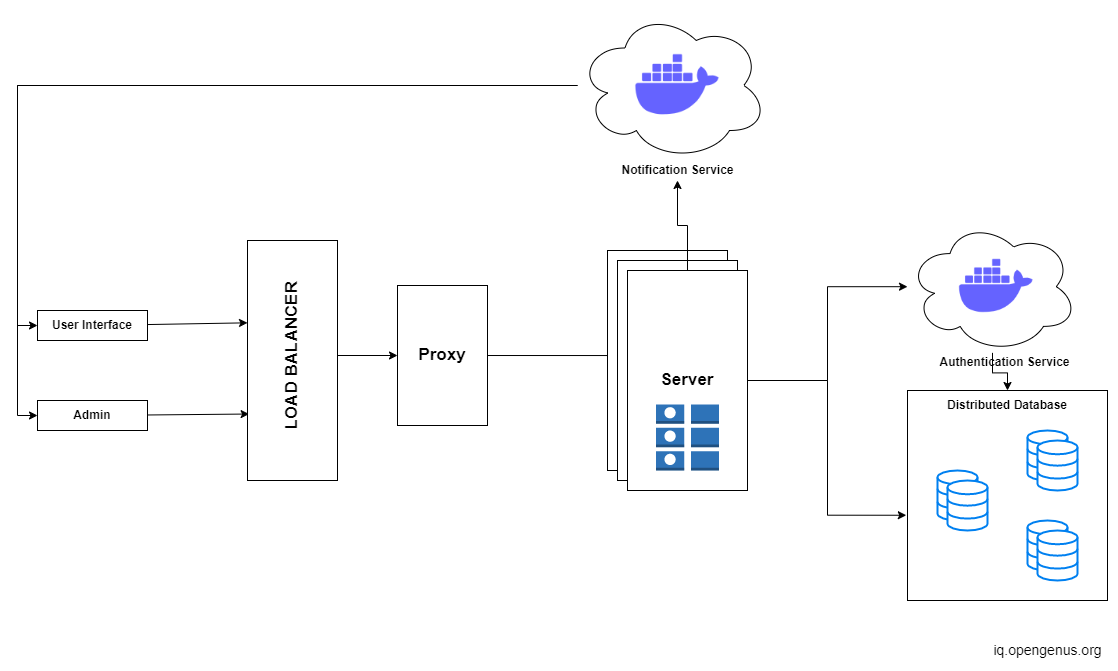

The diagram above was exported from draw.io. Its source (the exported page's mxGraphModel, read from the mxfile embedded in the PNG):
<mxGraphModel dx="1038" dy="1708" grid="1" gridSize="10" guides="1" tooltips="1" connect="1" arrows="1" fold="1" page="1" pageScale="1" pageWidth="827" pageHeight="1169" math="0" shadow="0">
  <root>
    <mxCell id="0" />
    <mxCell id="1" parent="0" />
    <mxCell id="6vLnoQWinwxniSimVSFX-11" style="rounded=0;orthogonalLoop=1;jettySize=auto;html=1;entryX=0;entryY=0.343;entryDx=0;entryDy=0;entryPerimeter=0;fontSize=17;" parent="1" source="6vLnoQWinwxniSimVSFX-1" target="6vLnoQWinwxniSimVSFX-3" edge="1">
      <mxGeometry relative="1" as="geometry" />
    </mxCell>
    <mxCell id="6vLnoQWinwxniSimVSFX-1" value="&lt;b&gt;User Interface&lt;/b&gt;" style="rounded=0;whiteSpace=wrap;html=1;" parent="1" vertex="1">
      <mxGeometry x="120" y="230" width="110" height="30" as="geometry" />
    </mxCell>
    <mxCell id="6vLnoQWinwxniSimVSFX-14" style="edgeStyle=none;rounded=0;orthogonalLoop=1;jettySize=auto;html=1;entryX=0.018;entryY=0.723;entryDx=0;entryDy=0;entryPerimeter=0;fontSize=17;" parent="1" source="6vLnoQWinwxniSimVSFX-2" target="6vLnoQWinwxniSimVSFX-3" edge="1">
      <mxGeometry relative="1" as="geometry" />
    </mxCell>
    <mxCell id="6vLnoQWinwxniSimVSFX-2" value="&lt;b&gt;Admin&lt;/b&gt;" style="rounded=0;whiteSpace=wrap;html=1;" parent="1" vertex="1">
      <mxGeometry x="120" y="320" width="110" height="30" as="geometry" />
    </mxCell>
    <mxCell id="6vLnoQWinwxniSimVSFX-3" value="" style="rounded=0;whiteSpace=wrap;html=1;" parent="1" vertex="1">
      <mxGeometry x="330" y="160" width="90" height="240" as="geometry" />
    </mxCell>
    <mxCell id="6vLnoQWinwxniSimVSFX-15" style="edgeStyle=none;rounded=0;orthogonalLoop=1;jettySize=auto;html=1;fontSize=17;" parent="1" target="6vLnoQWinwxniSimVSFX-5" edge="1">
      <mxGeometry relative="1" as="geometry">
        <mxPoint x="420" y="275" as="sourcePoint" />
      </mxGeometry>
    </mxCell>
    <mxCell id="6vLnoQWinwxniSimVSFX-4" value="&lt;b&gt;&lt;font style=&quot;font-size: 17px&quot;&gt;LOAD BALANCER&lt;/font&gt;&lt;/b&gt;" style="text;html=1;strokeColor=none;fillColor=none;align=center;verticalAlign=middle;whiteSpace=wrap;rounded=0;rotation=-90;" parent="1" vertex="1">
      <mxGeometry x="290" y="260" width="170" height="30" as="geometry" />
    </mxCell>
    <mxCell id="6vLnoQWinwxniSimVSFX-16" style="edgeStyle=none;rounded=0;orthogonalLoop=1;jettySize=auto;html=1;entryX=0;entryY=0.432;entryDx=0;entryDy=0;entryPerimeter=0;fontSize=17;" parent="1" source="6vLnoQWinwxniSimVSFX-5" target="6vLnoQWinwxniSimVSFX-9" edge="1">
      <mxGeometry relative="1" as="geometry" />
    </mxCell>
    <mxCell id="6vLnoQWinwxniSimVSFX-5" value="&lt;b&gt;Proxy&lt;/b&gt;" style="rounded=0;whiteSpace=wrap;html=1;fontSize=17;" parent="1" vertex="1">
      <mxGeometry x="480" y="205" width="90" height="140" as="geometry" />
    </mxCell>
    <mxCell id="6vLnoQWinwxniSimVSFX-8" value="&lt;b&gt;Server&lt;/b&gt;" style="rounded=0;whiteSpace=wrap;html=1;fontSize=17;" parent="1" vertex="1">
      <mxGeometry x="690" y="170" width="120" height="220" as="geometry" />
    </mxCell>
    <mxCell id="6vLnoQWinwxniSimVSFX-9" value="&lt;b&gt;Server&lt;/b&gt;" style="rounded=0;whiteSpace=wrap;html=1;fontSize=17;" parent="1" vertex="1">
      <mxGeometry x="700" y="180" width="120" height="220" as="geometry" />
    </mxCell>
    <mxCell id="ihaV_mX8SeLUEA-eCrb8-11" style="edgeStyle=orthogonalEdgeStyle;rounded=0;orthogonalLoop=1;jettySize=auto;html=1;" edge="1" parent="1" source="6vLnoQWinwxniSimVSFX-10" target="ihaV_mX8SeLUEA-eCrb8-8">
      <mxGeometry relative="1" as="geometry" />
    </mxCell>
    <mxCell id="ihaV_mX8SeLUEA-eCrb8-12" style="edgeStyle=orthogonalEdgeStyle;rounded=0;orthogonalLoop=1;jettySize=auto;html=1;" edge="1" parent="1" source="6vLnoQWinwxniSimVSFX-10" target="ihaV_mX8SeLUEA-eCrb8-1">
      <mxGeometry relative="1" as="geometry" />
    </mxCell>
    <mxCell id="ihaV_mX8SeLUEA-eCrb8-21" style="edgeStyle=orthogonalEdgeStyle;rounded=0;orthogonalLoop=1;jettySize=auto;html=1;entryX=-0.006;entryY=0.594;entryDx=0;entryDy=0;entryPerimeter=0;" edge="1" parent="1" source="6vLnoQWinwxniSimVSFX-10" target="ihaV_mX8SeLUEA-eCrb8-18">
      <mxGeometry relative="1" as="geometry" />
    </mxCell>
    <mxCell id="6vLnoQWinwxniSimVSFX-10" value="&lt;b&gt;Server&lt;/b&gt;" style="rounded=0;whiteSpace=wrap;html=1;fontSize=17;" parent="1" vertex="1">
      <mxGeometry x="710" y="190" width="120" height="220" as="geometry" />
    </mxCell>
    <mxCell id="ihaV_mX8SeLUEA-eCrb8-4" value="" style="group" vertex="1" connectable="0" parent="1">
      <mxGeometry x="990" y="140" width="170" height="150" as="geometry" />
    </mxCell>
    <mxCell id="ihaV_mX8SeLUEA-eCrb8-1" value="" style="ellipse;shape=cloud;whiteSpace=wrap;html=1;" vertex="1" parent="ihaV_mX8SeLUEA-eCrb8-4">
      <mxGeometry width="170" height="132.35294117647058" as="geometry" />
    </mxCell>
    <mxCell id="ihaV_mX8SeLUEA-eCrb8-2" value="" style="shape=image;html=1;verticalAlign=top;verticalLabelPosition=bottom;labelBackgroundColor=#ffffff;imageAspect=0;aspect=fixed;image=https://cdn1.iconfinder.com/data/icons/unicons-line-vol-3/24/docker-128.png" vertex="1" parent="ihaV_mX8SeLUEA-eCrb8-4">
      <mxGeometry x="44.73684210526316" y="22.058823529411764" width="88.23529411764706" height="88.23529411764706" as="geometry" />
    </mxCell>
    <mxCell id="ihaV_mX8SeLUEA-eCrb8-3" value="&lt;b&gt;Authentication Service&lt;/b&gt;" style="text;html=1;align=center;verticalAlign=middle;resizable=0;points=[];autosize=1;strokeColor=none;fillColor=none;" vertex="1" parent="ihaV_mX8SeLUEA-eCrb8-4">
      <mxGeometry x="22.36842105263158" y="132.35294117647058" width="150" height="20" as="geometry" />
    </mxCell>
    <mxCell id="ihaV_mX8SeLUEA-eCrb8-5" value="" style="group" vertex="1" connectable="0" parent="1">
      <mxGeometry x="660" y="-70" width="190" height="170" as="geometry" />
    </mxCell>
    <mxCell id="ihaV_mX8SeLUEA-eCrb8-6" value="" style="ellipse;shape=cloud;whiteSpace=wrap;html=1;" vertex="1" parent="ihaV_mX8SeLUEA-eCrb8-5">
      <mxGeometry width="190" height="150" as="geometry" />
    </mxCell>
    <mxCell id="ihaV_mX8SeLUEA-eCrb8-7" value="" style="shape=image;html=1;verticalAlign=top;verticalLabelPosition=bottom;labelBackgroundColor=#ffffff;imageAspect=0;aspect=fixed;image=https://cdn1.iconfinder.com/data/icons/unicons-line-vol-3/24/docker-128.png" vertex="1" parent="ihaV_mX8SeLUEA-eCrb8-5">
      <mxGeometry x="50" y="25" width="100" height="100" as="geometry" />
    </mxCell>
    <mxCell id="ihaV_mX8SeLUEA-eCrb8-8" value="&lt;b&gt;Notification Service&lt;/b&gt;" style="text;html=1;align=center;verticalAlign=middle;resizable=0;points=[];autosize=1;strokeColor=none;fillColor=none;" vertex="1" parent="ihaV_mX8SeLUEA-eCrb8-5">
      <mxGeometry x="35" y="150" width="130" height="20" as="geometry" />
    </mxCell>
    <mxCell id="ihaV_mX8SeLUEA-eCrb8-9" style="edgeStyle=orthogonalEdgeStyle;rounded=0;orthogonalLoop=1;jettySize=auto;html=1;entryX=0;entryY=0.5;entryDx=0;entryDy=0;" edge="1" parent="1" source="ihaV_mX8SeLUEA-eCrb8-6" target="6vLnoQWinwxniSimVSFX-1">
      <mxGeometry relative="1" as="geometry" />
    </mxCell>
    <mxCell id="ihaV_mX8SeLUEA-eCrb8-10" style="edgeStyle=orthogonalEdgeStyle;rounded=0;orthogonalLoop=1;jettySize=auto;html=1;entryX=0;entryY=0.5;entryDx=0;entryDy=0;" edge="1" parent="1" source="ihaV_mX8SeLUEA-eCrb8-6" target="6vLnoQWinwxniSimVSFX-2">
      <mxGeometry relative="1" as="geometry" />
    </mxCell>
    <mxCell id="ihaV_mX8SeLUEA-eCrb8-22" style="edgeStyle=orthogonalEdgeStyle;rounded=0;orthogonalLoop=1;jettySize=auto;html=1;" edge="1" parent="1" source="ihaV_mX8SeLUEA-eCrb8-1" target="ihaV_mX8SeLUEA-eCrb8-18">
      <mxGeometry relative="1" as="geometry" />
    </mxCell>
    <mxCell id="ihaV_mX8SeLUEA-eCrb8-29" value="" style="outlineConnect=0;dashed=0;verticalLabelPosition=bottom;verticalAlign=top;align=center;html=1;shape=mxgraph.aws3.attributes;fillColor=#2E73B8;gradientColor=none;" vertex="1" parent="1">
      <mxGeometry x="738.5" y="324" width="63" height="66" as="geometry" />
    </mxCell>
    <mxCell id="ihaV_mX8SeLUEA-eCrb8-30" value="" style="group" vertex="1" connectable="0" parent="1">
      <mxGeometry x="990" y="310" width="200" height="210" as="geometry" />
    </mxCell>
    <mxCell id="ihaV_mX8SeLUEA-eCrb8-18" value="" style="rounded=0;whiteSpace=wrap;html=1;" vertex="1" parent="ihaV_mX8SeLUEA-eCrb8-30">
      <mxGeometry width="200" height="210" as="geometry" />
    </mxCell>
    <mxCell id="ihaV_mX8SeLUEA-eCrb8-13" value="" style="html=1;verticalLabelPosition=bottom;align=center;labelBackgroundColor=#ffffff;verticalAlign=top;strokeWidth=2;strokeColor=#0080F0;shadow=0;dashed=0;shape=mxgraph.ios7.icons.data;" vertex="1" parent="ihaV_mX8SeLUEA-eCrb8-30">
      <mxGeometry x="120" y="40" width="40" height="50" as="geometry" />
    </mxCell>
    <mxCell id="ihaV_mX8SeLUEA-eCrb8-14" value="" style="html=1;verticalLabelPosition=bottom;align=center;labelBackgroundColor=#ffffff;verticalAlign=top;strokeWidth=2;strokeColor=#0080F0;shadow=0;dashed=0;shape=mxgraph.ios7.icons.data;" vertex="1" parent="ihaV_mX8SeLUEA-eCrb8-30">
      <mxGeometry x="130" y="50" width="40" height="50" as="geometry" />
    </mxCell>
    <mxCell id="ihaV_mX8SeLUEA-eCrb8-15" value="" style="html=1;verticalLabelPosition=bottom;align=center;labelBackgroundColor=#ffffff;verticalAlign=top;strokeWidth=2;strokeColor=#0080F0;shadow=0;dashed=0;shape=mxgraph.ios7.icons.data;" vertex="1" parent="ihaV_mX8SeLUEA-eCrb8-30">
      <mxGeometry x="30" y="80" width="40" height="50" as="geometry" />
    </mxCell>
    <mxCell id="ihaV_mX8SeLUEA-eCrb8-16" value="" style="html=1;verticalLabelPosition=bottom;align=center;labelBackgroundColor=#ffffff;verticalAlign=top;strokeWidth=2;strokeColor=#0080F0;shadow=0;dashed=0;shape=mxgraph.ios7.icons.data;" vertex="1" parent="ihaV_mX8SeLUEA-eCrb8-30">
      <mxGeometry x="40" y="90" width="40" height="50" as="geometry" />
    </mxCell>
    <mxCell id="ihaV_mX8SeLUEA-eCrb8-17" value="" style="html=1;verticalLabelPosition=bottom;align=center;labelBackgroundColor=#ffffff;verticalAlign=top;strokeWidth=2;strokeColor=#0080F0;shadow=0;dashed=0;shape=mxgraph.ios7.icons.data;" vertex="1" parent="ihaV_mX8SeLUEA-eCrb8-30">
      <mxGeometry x="120" y="130" width="40" height="50" as="geometry" />
    </mxCell>
    <mxCell id="ihaV_mX8SeLUEA-eCrb8-19" value="" style="html=1;verticalLabelPosition=bottom;align=center;labelBackgroundColor=#ffffff;verticalAlign=top;strokeWidth=2;strokeColor=#0080F0;shadow=0;dashed=0;shape=mxgraph.ios7.icons.data;" vertex="1" parent="ihaV_mX8SeLUEA-eCrb8-30">
      <mxGeometry x="130" y="140" width="40" height="50" as="geometry" />
    </mxCell>
    <mxCell id="ihaV_mX8SeLUEA-eCrb8-20" value="&lt;b&gt;Distributed Database&lt;/b&gt;" style="text;html=1;strokeColor=none;fillColor=none;align=center;verticalAlign=middle;whiteSpace=wrap;rounded=0;" vertex="1" parent="ihaV_mX8SeLUEA-eCrb8-30">
      <mxGeometry x="30" width="140" height="30" as="geometry" />
    </mxCell>
    <mxCell id="ihaV_mX8SeLUEA-eCrb8-31" value="&lt;font style=&quot;font-size: 14px&quot;&gt;iq.opengenus.org&lt;/font&gt;" style="text;html=1;align=center;verticalAlign=middle;resizable=0;points=[];autosize=1;strokeColor=none;fillColor=none;" vertex="1" parent="1">
      <mxGeometry x="1070" y="560" width="120" height="20" as="geometry" />
    </mxCell>
  </root>
</mxGraphModel>